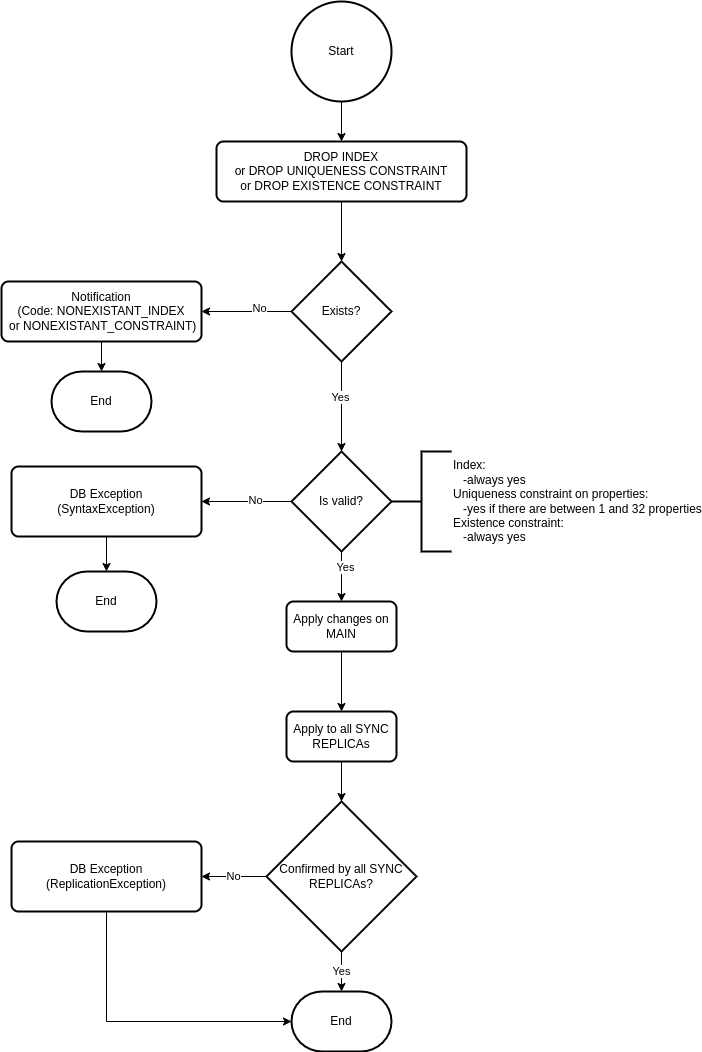

The diagram above was exported from draw.io. Its source (the exported page's mxGraphModel, read from the mxfile embedded in the PNG):
<mxGraphModel dx="1137" dy="723" grid="1" gridSize="10" guides="1" tooltips="1" connect="1" arrows="1" fold="1" page="1" pageScale="1" pageWidth="827" pageHeight="1169" math="0" shadow="0">
  <root>
    <mxCell id="WIyWlLk6GJQsqaUBKTNV-0" />
    <mxCell id="WIyWlLk6GJQsqaUBKTNV-1" parent="WIyWlLk6GJQsqaUBKTNV-0" />
    <mxCell id="XFpFHVR6c1Jd5iI4NUUJ-0" value="Start" style="strokeWidth=2;html=1;shape=mxgraph.flowchart.start_2;whiteSpace=wrap;" parent="WIyWlLk6GJQsqaUBKTNV-1" vertex="1">
      <mxGeometry x="350" y="50" width="100" height="100" as="geometry" />
    </mxCell>
    <mxCell id="XFpFHVR6c1Jd5iI4NUUJ-1" value="&lt;div&gt;DROP INDEX&lt;/div&gt;&lt;div&gt;or DROP UNIQUENESS CONSTRAINT&lt;/div&gt;&lt;div&gt;or DROP EXISTENCE CONSTRAINT&lt;/div&gt;" style="rounded=1;whiteSpace=wrap;html=1;absoluteArcSize=1;arcSize=14;strokeWidth=2;" parent="WIyWlLk6GJQsqaUBKTNV-1" vertex="1">
      <mxGeometry x="275" y="190" width="250" height="60" as="geometry" />
    </mxCell>
    <mxCell id="XFpFHVR6c1Jd5iI4NUUJ-3" value="Exists?" style="strokeWidth=2;html=1;shape=mxgraph.flowchart.decision;whiteSpace=wrap;" parent="WIyWlLk6GJQsqaUBKTNV-1" vertex="1">
      <mxGeometry x="350" y="310" width="100" height="100" as="geometry" />
    </mxCell>
    <mxCell id="XFpFHVR6c1Jd5iI4NUUJ-4" value="&lt;div&gt;Notification&lt;/div&gt;&lt;div&gt;(Code: NONEXISTANT_INDEX&lt;/div&gt;&lt;div&gt;&amp;nbsp;or NONEXISTANT_CONSTRAINT)&lt;/div&gt;" style="rounded=1;whiteSpace=wrap;html=1;absoluteArcSize=1;arcSize=14;strokeWidth=2;" parent="WIyWlLk6GJQsqaUBKTNV-1" vertex="1">
      <mxGeometry x="60" y="330" width="200" height="60" as="geometry" />
    </mxCell>
    <mxCell id="XFpFHVR6c1Jd5iI4NUUJ-5" value="Is valid?" style="strokeWidth=2;html=1;shape=mxgraph.flowchart.decision;whiteSpace=wrap;" parent="WIyWlLk6GJQsqaUBKTNV-1" vertex="1">
      <mxGeometry x="350" y="500" width="100" height="100" as="geometry" />
    </mxCell>
    <mxCell id="XFpFHVR6c1Jd5iI4NUUJ-6" value="&lt;div&gt;Index:&amp;nbsp;&lt;/div&gt;&lt;div&gt;&amp;nbsp; &amp;nbsp;-always yes&lt;/div&gt;&lt;div&gt;Uniqueness constraint on properties:&amp;nbsp;&lt;/div&gt;&lt;div&gt;&amp;nbsp; &amp;nbsp;-yes if there are between 1 and 32 properties&lt;/div&gt;&lt;div&gt;Existence constraint:&amp;nbsp;&lt;/div&gt;&lt;div&gt;&amp;nbsp; &amp;nbsp;-always yes&lt;/div&gt;" style="strokeWidth=2;html=1;shape=mxgraph.flowchart.annotation_2;align=left;labelPosition=right;pointerEvents=1;" parent="WIyWlLk6GJQsqaUBKTNV-1" vertex="1">
      <mxGeometry x="450" y="500" width="60" height="100" as="geometry" />
    </mxCell>
    <mxCell id="XFpFHVR6c1Jd5iI4NUUJ-7" value="&lt;div&gt;DB Exception&lt;/div&gt;&lt;div&gt;(SyntaxException)&lt;/div&gt;" style="rounded=1;whiteSpace=wrap;html=1;absoluteArcSize=1;arcSize=14;strokeWidth=2;" parent="WIyWlLk6GJQsqaUBKTNV-1" vertex="1">
      <mxGeometry x="70" y="515" width="190" height="70" as="geometry" />
    </mxCell>
    <mxCell id="XFpFHVR6c1Jd5iI4NUUJ-8" value="End" style="strokeWidth=2;html=1;shape=mxgraph.flowchart.terminator;whiteSpace=wrap;" parent="WIyWlLk6GJQsqaUBKTNV-1" vertex="1">
      <mxGeometry x="110" y="420" width="100" height="60" as="geometry" />
    </mxCell>
    <mxCell id="XFpFHVR6c1Jd5iI4NUUJ-10" value="Apply changes on MAIN" style="rounded=1;whiteSpace=wrap;html=1;absoluteArcSize=1;arcSize=14;strokeWidth=2;" parent="WIyWlLk6GJQsqaUBKTNV-1" vertex="1">
      <mxGeometry x="345" y="650" width="110" height="50" as="geometry" />
    </mxCell>
    <mxCell id="XFpFHVR6c1Jd5iI4NUUJ-11" value="Apply to all SYNC REPLICAs" style="rounded=1;whiteSpace=wrap;html=1;absoluteArcSize=1;arcSize=14;strokeWidth=2;" parent="WIyWlLk6GJQsqaUBKTNV-1" vertex="1">
      <mxGeometry x="345" y="760" width="110" height="50" as="geometry" />
    </mxCell>
    <mxCell id="XFpFHVR6c1Jd5iI4NUUJ-12" value="Confirmed by all SYNC REPLICAs?" style="strokeWidth=2;html=1;shape=mxgraph.flowchart.decision;whiteSpace=wrap;" parent="WIyWlLk6GJQsqaUBKTNV-1" vertex="1">
      <mxGeometry x="325" y="850" width="150" height="150" as="geometry" />
    </mxCell>
    <mxCell id="XFpFHVR6c1Jd5iI4NUUJ-13" value="" style="endArrow=classic;html=1;rounded=0;exitX=0.5;exitY=1;exitDx=0;exitDy=0;exitPerimeter=0;" parent="WIyWlLk6GJQsqaUBKTNV-1" source="XFpFHVR6c1Jd5iI4NUUJ-0" target="XFpFHVR6c1Jd5iI4NUUJ-1" edge="1">
      <mxGeometry width="50" height="50" relative="1" as="geometry">
        <mxPoint x="550" y="600" as="sourcePoint" />
        <mxPoint x="600" y="550" as="targetPoint" />
      </mxGeometry>
    </mxCell>
    <mxCell id="XFpFHVR6c1Jd5iI4NUUJ-14" value="" style="endArrow=classic;html=1;rounded=0;exitX=0.5;exitY=1;exitDx=0;exitDy=0;" parent="WIyWlLk6GJQsqaUBKTNV-1" source="XFpFHVR6c1Jd5iI4NUUJ-1" target="XFpFHVR6c1Jd5iI4NUUJ-3" edge="1">
      <mxGeometry width="50" height="50" relative="1" as="geometry">
        <mxPoint x="410" y="120" as="sourcePoint" />
        <mxPoint x="410" y="160" as="targetPoint" />
      </mxGeometry>
    </mxCell>
    <mxCell id="XFpFHVR6c1Jd5iI4NUUJ-15" value="" style="endArrow=classic;html=1;rounded=0;exitX=0;exitY=0.5;exitDx=0;exitDy=0;exitPerimeter=0;entryX=1;entryY=0.5;entryDx=0;entryDy=0;" parent="WIyWlLk6GJQsqaUBKTNV-1" source="XFpFHVR6c1Jd5iI4NUUJ-3" target="XFpFHVR6c1Jd5iI4NUUJ-4" edge="1">
      <mxGeometry width="50" height="50" relative="1" as="geometry">
        <mxPoint x="410" y="220" as="sourcePoint" />
        <mxPoint x="410" y="320" as="targetPoint" />
      </mxGeometry>
    </mxCell>
    <mxCell id="XFpFHVR6c1Jd5iI4NUUJ-29" value="No" style="edgeLabel;html=1;align=center;verticalAlign=middle;resizable=0;points=[];" parent="XFpFHVR6c1Jd5iI4NUUJ-15" vertex="1" connectable="0">
      <mxGeometry x="-0.2852" y="-3" relative="1" as="geometry">
        <mxPoint as="offset" />
      </mxGeometry>
    </mxCell>
    <mxCell id="XFpFHVR6c1Jd5iI4NUUJ-16" value="" style="endArrow=classic;html=1;rounded=0;exitX=0.5;exitY=1;exitDx=0;exitDy=0;entryX=0.5;entryY=0;entryDx=0;entryDy=0;entryPerimeter=0;exitPerimeter=0;" parent="WIyWlLk6GJQsqaUBKTNV-1" source="XFpFHVR6c1Jd5iI4NUUJ-3" target="XFpFHVR6c1Jd5iI4NUUJ-5" edge="1">
      <mxGeometry width="50" height="50" relative="1" as="geometry">
        <mxPoint x="420" y="230" as="sourcePoint" />
        <mxPoint x="400" y="490" as="targetPoint" />
      </mxGeometry>
    </mxCell>
    <mxCell id="XFpFHVR6c1Jd5iI4NUUJ-30" value="Yes" style="edgeLabel;html=1;align=center;verticalAlign=middle;resizable=0;points=[];" parent="XFpFHVR6c1Jd5iI4NUUJ-16" vertex="1" connectable="0">
      <mxGeometry x="-0.2" y="-1" relative="1" as="geometry">
        <mxPoint as="offset" />
      </mxGeometry>
    </mxCell>
    <mxCell id="XFpFHVR6c1Jd5iI4NUUJ-17" value="" style="endArrow=classic;html=1;rounded=0;exitX=0.5;exitY=1;exitDx=0;exitDy=0;" parent="WIyWlLk6GJQsqaUBKTNV-1" source="XFpFHVR6c1Jd5iI4NUUJ-4" target="XFpFHVR6c1Jd5iI4NUUJ-8" edge="1">
      <mxGeometry width="50" height="50" relative="1" as="geometry">
        <mxPoint x="430" y="240" as="sourcePoint" />
        <mxPoint x="430" y="340" as="targetPoint" />
      </mxGeometry>
    </mxCell>
    <mxCell id="XFpFHVR6c1Jd5iI4NUUJ-18" value="" style="endArrow=classic;html=1;rounded=0;entryX=0.5;entryY=0;entryDx=0;entryDy=0;entryPerimeter=0;" parent="WIyWlLk6GJQsqaUBKTNV-1" source="XFpFHVR6c1Jd5iI4NUUJ-7" target="XFpFHVR6c1Jd5iI4NUUJ-19" edge="1">
      <mxGeometry width="50" height="50" relative="1" as="geometry">
        <mxPoint x="440" y="250" as="sourcePoint" />
        <mxPoint x="165" y="610" as="targetPoint" />
      </mxGeometry>
    </mxCell>
    <mxCell id="XFpFHVR6c1Jd5iI4NUUJ-19" value="End" style="strokeWidth=2;html=1;shape=mxgraph.flowchart.terminator;whiteSpace=wrap;" parent="WIyWlLk6GJQsqaUBKTNV-1" vertex="1">
      <mxGeometry x="115" y="620" width="100" height="60" as="geometry" />
    </mxCell>
    <mxCell id="XFpFHVR6c1Jd5iI4NUUJ-20" value="" style="endArrow=classic;html=1;rounded=0;exitX=0;exitY=0.5;exitDx=0;exitDy=0;exitPerimeter=0;" parent="WIyWlLk6GJQsqaUBKTNV-1" source="XFpFHVR6c1Jd5iI4NUUJ-5" target="XFpFHVR6c1Jd5iI4NUUJ-7" edge="1">
      <mxGeometry width="50" height="50" relative="1" as="geometry">
        <mxPoint x="410" y="420" as="sourcePoint" />
        <mxPoint x="410" y="510" as="targetPoint" />
      </mxGeometry>
    </mxCell>
    <mxCell id="XFpFHVR6c1Jd5iI4NUUJ-31" value="No" style="edgeLabel;html=1;align=center;verticalAlign=middle;resizable=0;points=[];" parent="XFpFHVR6c1Jd5iI4NUUJ-20" vertex="1" connectable="0">
      <mxGeometry x="-0.1926" y="-1" relative="1" as="geometry">
        <mxPoint as="offset" />
      </mxGeometry>
    </mxCell>
    <mxCell id="XFpFHVR6c1Jd5iI4NUUJ-21" value="" style="endArrow=classic;html=1;rounded=0;entryX=0.5;entryY=0;entryDx=0;entryDy=0;" parent="WIyWlLk6GJQsqaUBKTNV-1" source="XFpFHVR6c1Jd5iI4NUUJ-5" target="XFpFHVR6c1Jd5iI4NUUJ-10" edge="1">
      <mxGeometry width="50" height="50" relative="1" as="geometry">
        <mxPoint x="400" y="600" as="sourcePoint" />
        <mxPoint x="420" y="520" as="targetPoint" />
      </mxGeometry>
    </mxCell>
    <mxCell id="XFpFHVR6c1Jd5iI4NUUJ-32" value="Yes" style="edgeLabel;html=1;align=center;verticalAlign=middle;resizable=0;points=[];" parent="XFpFHVR6c1Jd5iI4NUUJ-21" vertex="1" connectable="0">
      <mxGeometry x="-0.36" y="4" relative="1" as="geometry">
        <mxPoint as="offset" />
      </mxGeometry>
    </mxCell>
    <mxCell id="XFpFHVR6c1Jd5iI4NUUJ-22" value="" style="endArrow=classic;html=1;rounded=0;exitX=0.5;exitY=1;exitDx=0;exitDy=0;entryX=0.5;entryY=0;entryDx=0;entryDy=0;" parent="WIyWlLk6GJQsqaUBKTNV-1" source="XFpFHVR6c1Jd5iI4NUUJ-10" target="XFpFHVR6c1Jd5iI4NUUJ-11" edge="1">
      <mxGeometry width="50" height="50" relative="1" as="geometry">
        <mxPoint x="430" y="440" as="sourcePoint" />
        <mxPoint x="430" y="530" as="targetPoint" />
      </mxGeometry>
    </mxCell>
    <mxCell id="XFpFHVR6c1Jd5iI4NUUJ-23" value="" style="endArrow=classic;html=1;rounded=0;exitX=0.5;exitY=1;exitDx=0;exitDy=0;entryX=0.5;entryY=0;entryDx=0;entryDy=0;entryPerimeter=0;" parent="WIyWlLk6GJQsqaUBKTNV-1" source="XFpFHVR6c1Jd5iI4NUUJ-11" target="XFpFHVR6c1Jd5iI4NUUJ-12" edge="1">
      <mxGeometry width="50" height="50" relative="1" as="geometry">
        <mxPoint x="440" y="450" as="sourcePoint" />
        <mxPoint x="440" y="540" as="targetPoint" />
      </mxGeometry>
    </mxCell>
    <mxCell id="XFpFHVR6c1Jd5iI4NUUJ-25" value="&lt;div&gt;DB Exception&lt;/div&gt;&lt;div&gt;(ReplicationException)&lt;/div&gt;" style="rounded=1;whiteSpace=wrap;html=1;absoluteArcSize=1;arcSize=14;strokeWidth=2;" parent="WIyWlLk6GJQsqaUBKTNV-1" vertex="1">
      <mxGeometry x="70" y="890" width="190" height="70" as="geometry" />
    </mxCell>
    <mxCell id="XFpFHVR6c1Jd5iI4NUUJ-26" value="End" style="strokeWidth=2;html=1;shape=mxgraph.flowchart.terminator;whiteSpace=wrap;" parent="WIyWlLk6GJQsqaUBKTNV-1" vertex="1">
      <mxGeometry x="350" y="1040" width="100" height="60" as="geometry" />
    </mxCell>
    <mxCell id="XFpFHVR6c1Jd5iI4NUUJ-27" value="Yes" style="endArrow=classic;html=1;rounded=0;" parent="WIyWlLk6GJQsqaUBKTNV-1" source="XFpFHVR6c1Jd5iI4NUUJ-12" target="XFpFHVR6c1Jd5iI4NUUJ-26" edge="1">
      <mxGeometry width="50" height="50" relative="1" as="geometry">
        <mxPoint x="410" y="819.9999999999998" as="sourcePoint" />
        <mxPoint x="410" y="859.9999999999998" as="targetPoint" />
      </mxGeometry>
    </mxCell>
    <mxCell id="XFpFHVR6c1Jd5iI4NUUJ-28" value="No" style="endArrow=classic;html=1;rounded=0;entryX=1;entryY=0.5;entryDx=0;entryDy=0;" parent="WIyWlLk6GJQsqaUBKTNV-1" source="XFpFHVR6c1Jd5iI4NUUJ-12" target="XFpFHVR6c1Jd5iI4NUUJ-25" edge="1">
      <mxGeometry width="50" height="50" relative="1" as="geometry">
        <mxPoint x="420" y="829.9999999999998" as="sourcePoint" />
        <mxPoint x="420" y="869.9999999999998" as="targetPoint" />
      </mxGeometry>
    </mxCell>
    <mxCell id="XFpFHVR6c1Jd5iI4NUUJ-34" value="" style="endArrow=classic;html=1;rounded=0;exitX=0.5;exitY=1;exitDx=0;exitDy=0;entryX=0;entryY=0.5;entryDx=0;entryDy=0;entryPerimeter=0;" parent="WIyWlLk6GJQsqaUBKTNV-1" source="XFpFHVR6c1Jd5iI4NUUJ-25" target="XFpFHVR6c1Jd5iI4NUUJ-26" edge="1">
      <mxGeometry width="50" height="50" relative="1" as="geometry">
        <mxPoint x="410" y="819.9999999999998" as="sourcePoint" />
        <mxPoint x="410" y="859.9999999999998" as="targetPoint" />
        <Array as="points">
          <mxPoint x="165" y="1070" />
        </Array>
      </mxGeometry>
    </mxCell>
  </root>
</mxGraphModel>